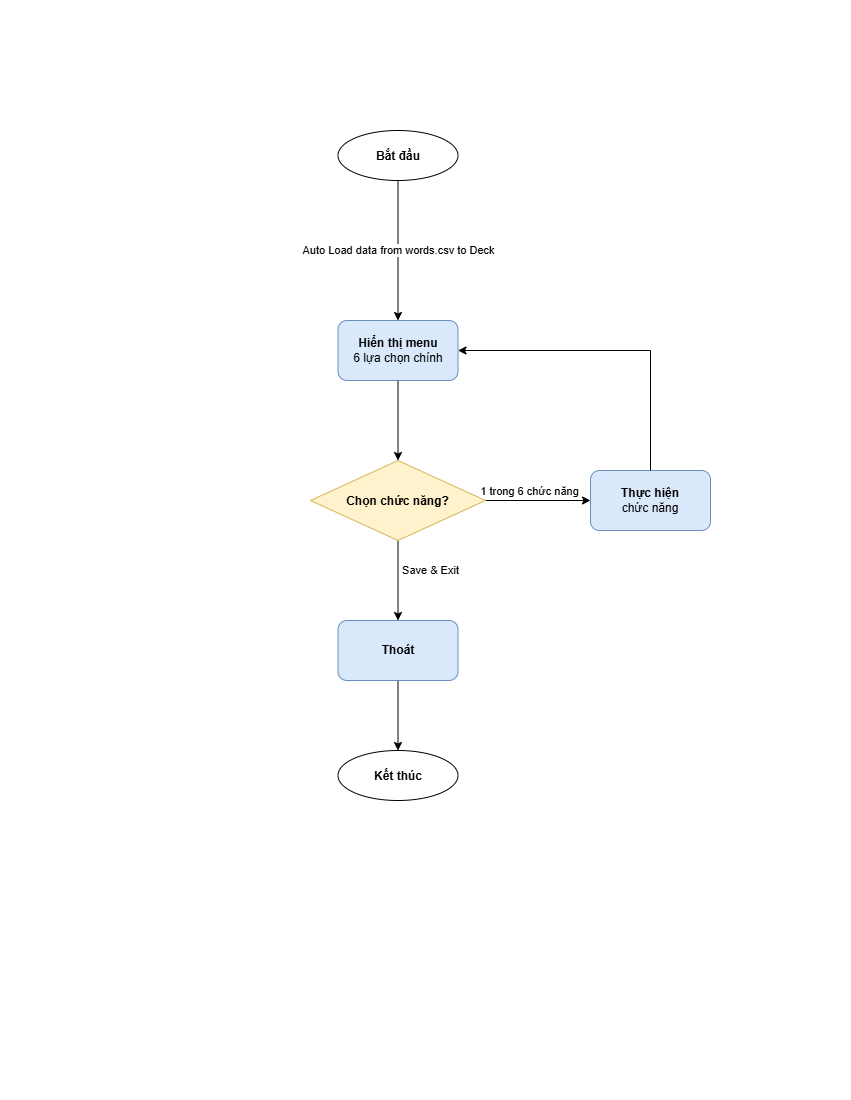

The diagram above was exported from draw.io. Its source (the exported page's mxGraphModel, read from the mxfile embedded in the PNG):
<mxGraphModel dx="1529" dy="754" grid="1" gridSize="10" guides="1" tooltips="1" connect="1" arrows="1" fold="1" page="1" pageScale="1" pageWidth="850" pageHeight="1100" math="0" shadow="0">
  <root>
    <mxCell id="0" />
    <mxCell id="1" parent="0" />
    <mxCell id="yUV-nuLE9e7X8v3LGNCX-8" edge="1" parent="1" source="yUV-nuLE9e7X8v3LGNCX-1" style="edgeStyle=orthogonalEdgeStyle;rounded=0;orthogonalLoop=1;jettySize=auto;html=1;" target="yUV-nuLE9e7X8v3LGNCX-2" value="Auto Load data from words.csv to Deck">
      <mxGeometry relative="1" as="geometry" />
    </mxCell>
    <mxCell id="yUV-nuLE9e7X8v3LGNCX-1" parent="1" style="ellipse;whiteSpace=wrap;html=1;shapeInside=1;fontStyle=1" value="Bắt đầu" vertex="1">
      <mxGeometry height="50" width="120" x="337.5" y="130" as="geometry" />
    </mxCell>
    <mxCell id="yUV-nuLE9e7X8v3LGNCX-9" edge="1" parent="1" source="yUV-nuLE9e7X8v3LGNCX-2" style="edgeStyle=orthogonalEdgeStyle;rounded=0;orthogonalLoop=1;jettySize=auto;html=1;" target="yUV-nuLE9e7X8v3LGNCX-3" value="">
      <mxGeometry relative="1" as="geometry" />
    </mxCell>
    <mxCell id="yUV-nuLE9e7X8v3LGNCX-2" parent="1" style="rounded=1;whiteSpace=wrap;html=1;fillColor=#dae8fc;strokeColor=#6c8ebf;" value="&lt;b&gt;Hiển thị menu&lt;/b&gt;&lt;br&gt;6 lựa chọn chính" vertex="1">
      <mxGeometry height="60" width="120" x="337.5" y="320" as="geometry" />
    </mxCell>
    <mxCell id="yUV-nuLE9e7X8v3LGNCX-10" edge="1" parent="1" source="yUV-nuLE9e7X8v3LGNCX-3" style="edgeStyle=orthogonalEdgeStyle;rounded=0;orthogonalLoop=1;jettySize=auto;html=1;" target="yUV-nuLE9e7X8v3LGNCX-4" value="">
      <mxGeometry relative="1" x="0.0476" y="10" as="geometry">
        <mxPoint as="offset" />
      </mxGeometry>
    </mxCell>
    <mxCell id="xuL0WMLHLaHz50olNGPo-1" connectable="0" parent="yUV-nuLE9e7X8v3LGNCX-10" style="edgeLabel;html=1;align=center;verticalAlign=middle;resizable=0;points=[];inheritText=1;" value="1 trong 6 chức năng" vertex="1">
      <mxGeometry relative="1" x="-0.1766" y="-1" as="geometry">
        <mxPoint y="-11" as="offset" />
      </mxGeometry>
    </mxCell>
    <mxCell id="yUV-nuLE9e7X8v3LGNCX-11" edge="1" parent="1" source="yUV-nuLE9e7X8v3LGNCX-3" style="edgeStyle=orthogonalEdgeStyle;rounded=0;orthogonalLoop=1;jettySize=auto;html=1;" target="yUV-nuLE9e7X8v3LGNCX-6" value="Save &amp;amp; Exit">
      <mxGeometry relative="1" x="-0.25" y="32" as="geometry">
        <mxPoint as="offset" />
      </mxGeometry>
    </mxCell>
    <mxCell id="yUV-nuLE9e7X8v3LGNCX-3" parent="1" style="rhombus;whiteSpace=wrap;html=1;shapeInside=1;fontStyle=1;fillColor=#fff2cc;strokeColor=#d6b656;" value="Chọn chức năng?" vertex="1">
      <mxGeometry height="80" width="175" x="310" y="460" as="geometry" />
    </mxCell>
    <mxCell id="yUV-nuLE9e7X8v3LGNCX-4" parent="1" style="rounded=1;whiteSpace=wrap;html=1;fillColor=#dae8fc;strokeColor=#6c8ebf;" value="&lt;b&gt;Thực hiện&lt;/b&gt;&lt;br&gt;chức năng" vertex="1">
      <mxGeometry height="60" width="120" x="590" y="470" as="geometry" />
    </mxCell>
    <mxCell id="yUV-nuLE9e7X8v3LGNCX-12" edge="1" parent="1" source="yUV-nuLE9e7X8v3LGNCX-6" style="edgeStyle=orthogonalEdgeStyle;rounded=0;orthogonalLoop=1;jettySize=auto;html=1;" target="yUV-nuLE9e7X8v3LGNCX-7" value="">
      <mxGeometry relative="1" as="geometry" />
    </mxCell>
    <mxCell id="yUV-nuLE9e7X8v3LGNCX-6" parent="1" style="rounded=1;whiteSpace=wrap;html=1;fillColor=#dae8fc;strokeColor=#6c8ebf;" value="&lt;b&gt;Thoát&lt;/b&gt;" vertex="1">
      <mxGeometry height="60" width="120" x="337.5" y="620" as="geometry" />
    </mxCell>
    <mxCell id="yUV-nuLE9e7X8v3LGNCX-7" parent="1" style="ellipse;whiteSpace=wrap;html=1;shapeInside=1;fontStyle=1" value="Kết thúc" vertex="1">
      <mxGeometry height="50" width="120" x="337.5" y="750" as="geometry" />
    </mxCell>
    <mxCell id="yUV-nuLE9e7X8v3LGNCX-13" edge="1" parent="1" source="yUV-nuLE9e7X8v3LGNCX-4" style="edgeStyle=none;orthogonalLoop=1;jettySize=auto;html=1;rounded=0;exitX=0.5;exitY=0;exitDx=0;exitDy=0;entryX=1;entryY=0.5;entryDx=0;entryDy=0;" target="yUV-nuLE9e7X8v3LGNCX-2" value="">
      <mxGeometry relative="1" width="100" as="geometry">
        <Array as="points">
          <mxPoint x="650" y="350" />
        </Array>
        <mxPoint x="330" y="320" as="sourcePoint" />
        <mxPoint x="430" y="320" as="targetPoint" />
      </mxGeometry>
    </mxCell>
  </root>
</mxGraphModel>